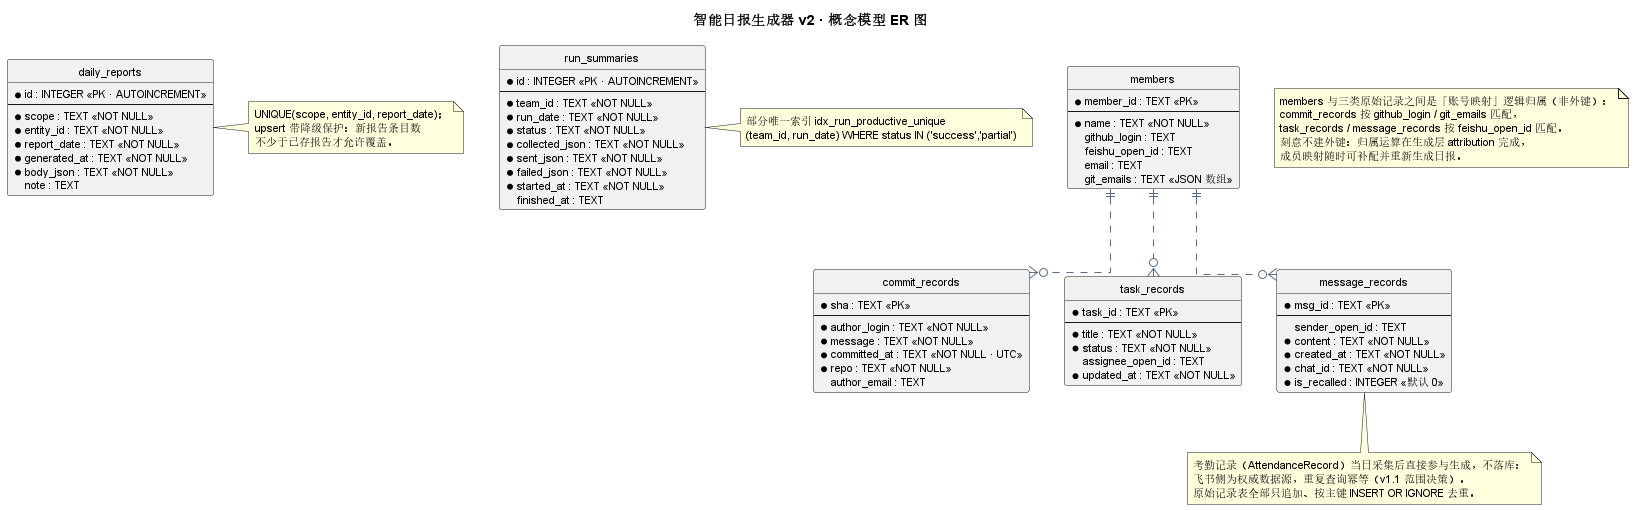

The diagram above was rendered by PlantUML. Its source (embedded in the PNG):
@startuml ER图
' 系统分析报告 4.1 概念模型与 ER 图（PlantUML IE 记法）
' 渲染：java -jar plantuml.jar docs/uml/ER图.puml -tpng -charset UTF-8
title 智能日报生成器 v2 · 概念模型 ER 图

hide circle
skinparam linetype ortho
skinparam defaultFontSize 11
skinparam entity {
  BackgroundColor #F7F9FC
  BorderColor #5A6B8C
}
skinparam ArrowColor #5A6B8C

entity "members" as members {
  * member_id : TEXT <<PK>>
  --
  * name : TEXT <<NOT NULL>>
  github_login : TEXT
  feishu_open_id : TEXT
  email : TEXT
  git_emails : TEXT «JSON 数组»
}

entity "commit_records" as commits {
  * sha : TEXT <<PK>>
  --
  * author_login : TEXT <<NOT NULL>>
  * message : TEXT <<NOT NULL>>
  * committed_at : TEXT <<NOT NULL · UTC>>
  * repo : TEXT <<NOT NULL>>
  author_email : TEXT
}

entity "task_records" as tasks {
  * task_id : TEXT <<PK>>
  --
  * title : TEXT <<NOT NULL>>
  * status : TEXT <<NOT NULL>>
  assignee_open_id : TEXT
  * updated_at : TEXT <<NOT NULL>>
}

entity "message_records" as messages {
  * msg_id : TEXT <<PK>>
  --
  sender_open_id : TEXT
  * content : TEXT <<NOT NULL>>
  * created_at : TEXT <<NOT NULL>>
  * chat_id : TEXT <<NOT NULL>>
  * is_recalled : INTEGER <<默认 0>>
}

entity "daily_reports" as reports {
  * id : INTEGER <<PK · AUTOINCREMENT>>
  --
  * scope : TEXT <<NOT NULL>>
  * entity_id : TEXT <<NOT NULL>>
  * report_date : TEXT <<NOT NULL>>
  * generated_at : TEXT <<NOT NULL>>
  * body_json : TEXT <<NOT NULL>>
  note : TEXT
}

entity "run_summaries" as runs {
  * id : INTEGER <<PK · AUTOINCREMENT>>
  --
  * team_id : TEXT <<NOT NULL>>
  * run_date : TEXT <<NOT NULL>>
  * status : TEXT <<NOT NULL>>
  * collected_json : TEXT <<NOT NULL>>
  * sent_json : TEXT <<NOT NULL>>
  * failed_json : TEXT <<NOT NULL>>
  * started_at : TEXT <<NOT NULL>>
  finished_at : TEXT
}

members ||..o{ commits
members ||..o{ tasks
members ||..o{ messages

note as N_FK
  members 与三类原始记录之间是「账号映射」逻辑归属（非外键）：
  commit_records 按 github_login / git_emails 匹配，
  task_records / message_records 按 feishu_open_id 匹配。
  刻意不建外键：归属运算在生成层 attribution 完成，
  成员映射随时可补配并重新生成日报。
end note

note right of reports
  UNIQUE(scope, entity_id, report_date)；
  upsert 带降级保护：新报告条目数
  不少于已存报告才允许覆盖。
end note

note right of runs
  部分唯一索引 idx_run_productive_unique
  (team_id, run_date) WHERE status IN ('success','partial')
end note

note bottom of messages
  考勤记录（AttendanceRecord）当日采集后直接参与生成，不落库：
  飞书侧为权威数据源，重复查询幂等（v1.1 范围决策）。
  原始记录表全部只追加、按主键 INSERT OR IGNORE 去重。
end note
@enduml